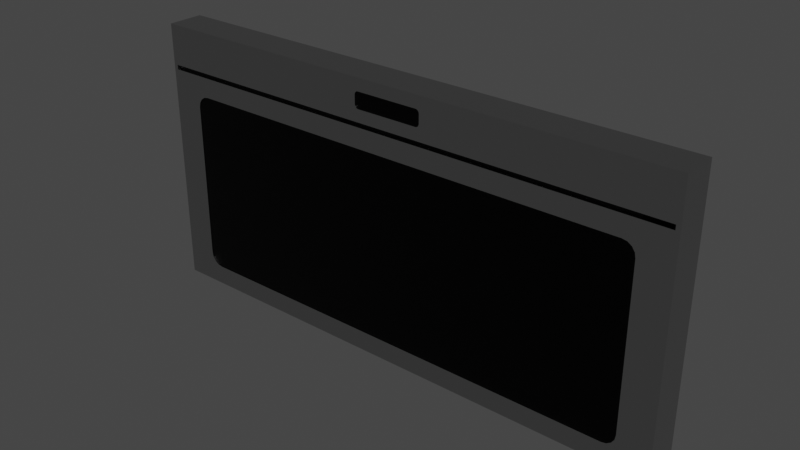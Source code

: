 # Source: Microwave.blend  (saved by Blender 3.0.42; exported with 4.5.12 LTS)
import bpy
from mathutils import Matrix  # noqa: F401  (used for matrix-valued properties, if any)

bpy.ops.wm.read_factory_settings(use_empty=True)
scene = bpy.context.scene
scene.name = 'Scene'

# ---- collections
col_collection = bpy.data.collections.new('Collection'); scene.collection.children.link(col_collection)

# ---- materials (node trees are filled in below, after node groups)
mat_chrome = bpy.data.materials.new('Chrome')
mat_chrome.alpha_threshold = 0.0
mat_chrome.diffuse_color = (0.4575, 0.4575, 0.4575, 1.0)
mat_chrome.roughness = 0.5
mat_chrome.specular_intensity = 0.8
mat_chrome.line_color = (0.0, 0.0, 0.0, 1.0)
mat_black_anodized_metal = bpy.data.materials.new('Black Anodized Metal')
mat_black_anodized_metal.alpha_threshold = 0.0
mat_black_anodized_metal.diffuse_color = (0.01096, 0.01096, 0.01096, 1.0)
mat_black_anodized_metal.roughness = 0.5
mat_black_anodized_metal.line_color = (0.0, 0.0, 0.0, 1.0)

# ---- material node trees
mat_chrome.use_nodes = True; mat_chrome.node_tree.nodes.clear()
_N = mat_chrome.node_tree.nodes; _L = mat_chrome.node_tree.links
n0 = _N.new('ShaderNodeOutputMaterial'); n0.name = 'Material Output'; n0.location = (355, 389)
n1 = _N.new('ShaderNodeBsdfPrincipled'); n1.name = 'Principled BSDF'; n1.location = (82, 392)
n1.distribution = 'GGX'
n1.subsurface_method = 'BURLEY'
n1.inputs[0].default_value = (0.55, 0.55, 0.55, 1.0)
n1.inputs[1].default_value = 1.0
n1.inputs[2].default_value = 0.125
n1.inputs[3].default_value = 1.45
n1.inputs[27].default_value = (0.0, 0.0, 0.0, 1.0)
n1.inputs[28].default_value = 1.0
_L.new(n1.outputs[0], n0.inputs[0])
n0.is_active_output = True
mat_black_anodized_metal.use_nodes = True; mat_black_anodized_metal.node_tree.nodes.clear()
_N = mat_black_anodized_metal.node_tree.nodes; _L = mat_black_anodized_metal.node_tree.links
n0 = _N.new('ShaderNodeOutputMaterial'); n0.name = 'Material Output'; n0.location = (325, 69)
n0.width = 147
n1 = _N.new('ShaderNodeBsdfPrincipled'); n1.name = 'Principled BSDF'; n1.location = (9, 94)
n1.distribution = 'GGX'
n1.subsurface_method = 'BURLEY'
n1.inputs[0].default_value = (0.01007, 0.01007, 0.01007, 1.0)
n1.inputs[1].default_value = 1.0
n1.inputs[2].default_value = 0.3
n1.inputs[3].default_value = 1.45
n1.inputs[27].default_value = (0.0, 0.0, 0.0, 1.0)
n1.inputs[28].default_value = 1.0
_L.new(n1.outputs[0], n0.inputs[0])
n0.is_active_output = True

# ---- world
world_world = bpy.data.worlds.new('World'); scene.world = world_world
world_world.use_nodes = True; world_world.node_tree.nodes.clear()
_N = world_world.node_tree.nodes; _L = world_world.node_tree.links
n0 = _N.new('ShaderNodeOutputWorld'); n0.name = 'World Output'; n0.location = (300, 300)
n1 = _N.new('ShaderNodeBackground'); n1.name = 'Background'; n1.location = (10, 300)
n1.inputs[0].default_value = (0.05088, 0.05088, 0.05088, 1.0)
_L.new(n1.outputs[0], n0.inputs[0])
n0.is_active_output = True
world_world.color = (0.05088, 0.05088, 0.05088)
world_world.use_sun_shadow = False
world_world.sun_shadow_jitter_overblur = 0.0

# ---- meshes
me_microwave = bpy.data.meshes.new('Microwave')
me_microwave.from_pydata([(0.0, 0.0, 0.0), (0.0, 0.0508, 0.0), (0.762, 0.0508, 0.0), (0.762, 0.0, 0.0), (0.0, 0.0, 0.381), (0.0, 0.0508, 0.381), (0.762, 0.0508, 0.381), (0.762, 0.0, 0.381), (0.0, 0.0, 0.3175), (0.0, 0.0508, 0.3175), (0.762, 0.0508, 0.3175), (0.762, 0.0, 0.3175), (0.0, 0.0, 0.3239), (0.0, 0.0508, 0.3239), (0.762, 0.0508, 0.3239), (0.762, 0.0, 0.3239), (0.756, 0.0, 0.0), (0.005986, 0.0, 0.0), (0.005986, 0.0508, 0.0), (0.756, 0.0508, 0.0), (0.005986, 0.0, 0.381), (0.756, 0.0, 0.381), (0.756, 0.0508, 0.381), (0.005986, 0.0508, 0.381), (0.005986, 0.0, 0.3175), (0.756, 0.0, 0.3175), (0.005986, 0.0508, 0.3175), (0.756, 0.0508, 0.3175), (0.005986, 0.0, 0.3239), (0.756, 0.0, 0.3239), (0.005986, 0.0508, 0.3239), (0.756, 0.0508, 0.3239), (0.005986, 0.006335, 0.3175), (0.756, 0.006335, 0.3175), (0.005986, 0.006335, 0.3239), (0.756, 0.006335, 0.3239), (0.0, 0.0508, 0.2894), (0.0, 0.0508, 0.02809), (0.762, 0.0508, 0.2894), (0.762, 0.0508, 0.02809), (0.762, 0.0, 0.2894), (0.762, 0.0, 0.02809), (0.0, 0.0, 0.02809), (0.0, 0.0, 0.2894), (0.005986, 0.0508, 0.2894), (0.005986, 0.0508, 0.02809), (0.756, 0.0508, 0.2894), (0.756, 0.0508, 0.02809), (0.005986, 0.0, 0.02809), (0.005986, 0.0, 0.2894), (0.756, 0.0, 0.02809), (0.756, 0.0, 0.2894), (0.7166, 0.0, 0.0), (0.04538, 0.0, 0.0), (0.04538, 0.0508, 0.0), (0.7166, 0.0508, 0.0), (0.04538, 0.0, 0.381), (0.7166, 0.0, 0.381), (0.7166, 0.0508, 0.381), (0.04538, 0.0508, 0.381), (0.04538, 0.0, 0.3175), (0.7166, 0.0, 0.3175), (0.04538, 0.0508, 0.3175), (0.7166, 0.0508, 0.3175), (0.04538, 0.0, 0.3239), (0.7166, 0.0, 0.3239), (0.04538, 0.0508, 0.3239), (0.7166, 0.0508, 0.3239), (0.04538, 0.006335, 0.3175), (0.7166, 0.006335, 0.3175), (0.04538, 0.006335, 0.3239), (0.7166, 0.006335, 0.3239), (0.04538, 0.0508, 0.02809), (0.7166, 0.0508, 0.02809), (0.04538, 0.0508, 0.2894), (0.7166, 0.0508, 0.2894), (0.0, 0.0, 0.3412), (0.0, 0.0, 0.3636), (0.0, 0.0508, 0.3636), (0.0, 0.0508, 0.3412), (0.762, 0.0508, 0.3636), (0.762, 0.0508, 0.3412), (0.762, 0.0, 0.3636), (0.762, 0.0, 0.3412), (0.005986, 0.0, 0.3412), (0.005986, 0.0, 0.3636), (0.756, 0.0, 0.3412), (0.756, 0.0, 0.3636), (0.005986, 0.0508, 0.3636), (0.005986, 0.0508, 0.3412), (0.756, 0.0508, 0.3636), (0.756, 0.0508, 0.3412), (0.04538, 0.0508, 0.3636), (0.04538, 0.0508, 0.3412), (0.7166, 0.0508, 0.3636), (0.7166, 0.0508, 0.3412), (0.04538, 0.0, 0.3412), (0.04538, 0.0, 0.3636), (0.7166, 0.0, 0.3412), (0.7166, 0.0, 0.3636), (0.43, 0.0, 0.0), (0.332, 0.0, 0.0), (0.332, 0.0508, 0.0), (0.43, 0.0508, 0.0), (0.332, 0.0, 0.381), (0.43, 0.0, 0.381), (0.43, 0.0508, 0.381), (0.332, 0.0508, 0.381), (0.332, 0.0, 0.3175), (0.43, 0.0, 0.3175), (0.332, 0.0508, 0.3175), (0.43, 0.0508, 0.3175), (0.332, 0.0, 0.3239), (0.43, 0.0, 0.3239), (0.332, 0.0508, 0.3239), (0.43, 0.0508, 0.3239), (0.332, 0.006335, 0.3175), (0.43, 0.006335, 0.3175), (0.332, 0.006335, 0.3239), (0.43, 0.006335, 0.3239), (0.332, 0.0, 0.2894), (0.43, 0.0, 0.2894), (0.332, 0.0, 0.02809), (0.43, 0.0, 0.02809), (0.332, 0.0508, 0.02809), (0.43, 0.0508, 0.02809), (0.332, 0.0508, 0.2894), (0.43, 0.0508, 0.2894), (0.332, 0.0508, 0.3412), (0.43, 0.0508, 0.3412), (0.332, 0.0508, 0.3636), (0.43, 0.0508, 0.3636), (0.43, 0.001918, 0.2894), (0.43, 0.001918, 0.02809), (0.332, 0.001918, 0.2894), (0.332, 0.001918, 0.02809), (0.04538, 0.0, 0.2716), (0.06322, 0.0, 0.2894), (0.04538, 0.0, 0.3073), (0.02755, 0.0, 0.2894), (0.04674, 0.0, 0.2784), (0.05061, 0.0, 0.2842), (0.05639, 0.0, 0.2881), (0.6988, 0.0, 0.2894), (0.7166, 0.0, 0.2716), (0.7345, 0.0, 0.2894), (0.7166, 0.0, 0.3073), (0.7056, 0.0, 0.2881), (0.7114, 0.0, 0.2842), (0.7153, 0.0, 0.2784), (0.06322, 0.0, 0.02809), (0.04538, 0.0, 0.04592), (0.02755, 0.0, 0.02809), (0.04538, 0.0, 0.01025), (0.05639, 0.0, 0.02944), (0.05061, 0.0, 0.03331), (0.04674, 0.0, 0.0391), (0.7166, 0.0, 0.04592), (0.6988, 0.0, 0.02809), (0.7166, 0.0, 0.01025), (0.7345, 0.0, 0.02809), (0.7153, 0.0, 0.0391), (0.7114, 0.0, 0.03331), (0.7056, 0.0, 0.02944), (0.7166, 0.001918, 0.2716), (0.6988, 0.001918, 0.2894), (0.7153, 0.001918, 0.2784), (0.7114, 0.001918, 0.2842), (0.7056, 0.001918, 0.2881), (0.6988, 0.001918, 0.02809), (0.7166, 0.001918, 0.04592), (0.7056, 0.001918, 0.02944), (0.7114, 0.001918, 0.03331), (0.7153, 0.001918, 0.0391), (0.04538, 0.001918, 0.04592), (0.06322, 0.001918, 0.02809), (0.04674, 0.001918, 0.0391), (0.05061, 0.001918, 0.03331), (0.05639, 0.001918, 0.02944), (0.06322, 0.001918, 0.2894), (0.04538, 0.001918, 0.2716), (0.05639, 0.001918, 0.2881), (0.05061, 0.001918, 0.2842), (0.04674, 0.001918, 0.2784), (0.332, 0.0, 0.3586), (0.337, 0.0, 0.3636), (0.332, 0.0, 0.3686), (0.327, 0.0, 0.3636), (0.3324, 0.0, 0.3605), (0.3335, 0.0, 0.3622), (0.3351, 0.0, 0.3632), (0.425, 0.0, 0.3636), (0.43, 0.0, 0.3586), (0.435, 0.0, 0.3636), (0.43, 0.0, 0.3686), (0.4269, 0.0, 0.3632), (0.4285, 0.0, 0.3622), (0.4296, 0.0, 0.3605), (0.337, 0.0, 0.3412), (0.332, 0.0, 0.3462), (0.327, 0.0, 0.3412), (0.332, 0.0, 0.3362), (0.3351, 0.0, 0.3416), (0.3335, 0.0, 0.3427), (0.3324, 0.0, 0.3443), (0.43, 0.0, 0.3462), (0.425, 0.0, 0.3412), (0.43, 0.0, 0.3362), (0.435, 0.0, 0.3412), (0.4296, 0.0, 0.3443), (0.4285, 0.0, 0.3427), (0.4269, 0.0, 0.3416), (0.337, 0.001134, 0.3636), (0.332, 0.001134, 0.3586), (0.3351, 0.001134, 0.3632), (0.3335, 0.001134, 0.3622), (0.3324, 0.001134, 0.3605), (0.43, 0.001134, 0.3586), (0.425, 0.001134, 0.3636), (0.4296, 0.001134, 0.3605), (0.4285, 0.001134, 0.3622), (0.4269, 0.001134, 0.3632), (0.332, 0.001134, 0.3462), (0.337, 0.001134, 0.3412), (0.3324, 0.001134, 0.3443), (0.3335, 0.001134, 0.3427), (0.3351, 0.001134, 0.3416), (0.425, 0.001134, 0.3412), (0.43, 0.001134, 0.3462), (0.4269, 0.001134, 0.3416), (0.4285, 0.001134, 0.3427), (0.4296, 0.001134, 0.3443)], [], [(16, 19, 2, 3), (21, 7, 6, 22), (77, 4, 5, 78), (90, 22, 6, 80), (80, 6, 7, 82), (50, 16, 3, 41), (29, 25, 11, 15), (38, 10, 11, 40), (46, 27, 10, 38), (43, 8, 9, 36), (86, 29, 15, 83), (10, 14, 15, 11), (27, 31, 14, 10), (8, 12, 13, 9), (9, 13, 30, 26), (63, 67, 31, 27), (76, 12, 28, 84), (98, 65, 29, 86), (36, 9, 26, 44), (75, 63, 27, 46), (12, 8, 24, 28), (25, 29, 35, 33), (42, 0, 17, 48), (123, 158, 169, 133), (78, 5, 23, 88), (94, 58, 22, 90), (4, 20, 23, 5), (57, 21, 22, 58), (0, 1, 18, 17), (52, 55, 19, 16), (71, 69, 33, 35), (64, 28, 34, 70), (28, 24, 32, 34), (61, 25, 33, 69), (143, 121, 132, 165), (109, 121, 143, 146, 61), (8, 43, 49, 24), (43, 42, 48, 49), (55, 73, 47, 19), (73, 75, 46, 47), (1, 37, 45, 18), (37, 36, 44, 45), (0, 42, 37, 1), (42, 43, 36, 37), (19, 47, 39, 2), (47, 46, 38, 39), (2, 39, 41, 3), (39, 38, 40, 41), (25, 51, 40, 11), (51, 50, 41, 40), (45, 44, 74, 72), (125, 127, 75, 73), (18, 45, 72, 54), (103, 125, 73, 55), (136, 151, 174, 180), (48, 17, 53, 153, 152), (60, 138, 137, 120, 108), (157, 144, 164, 170), (24, 60, 68, 32), (109, 61, 69, 117), (29, 65, 71, 35), (112, 64, 70, 118), (34, 32, 68, 70), (119, 117, 69, 71), (17, 18, 54, 53), (100, 103, 55, 52), (20, 56, 59, 23), (105, 57, 58, 106), (88, 23, 59, 92), (131, 106, 58, 94), (150, 153, 53, 101, 122), (160, 159, 52, 16, 50), (44, 26, 62, 74), (127, 111, 63, 75), (84, 28, 64, 96), (212, 214, 215, 216, 213, 222, 224, 225, 226, 223, 227, 229, 230, 231, 228, 217, 219, 220, 221, 218), (26, 30, 66, 62), (111, 115, 67, 63), (193, 192, 205, 208, 98, 99), (205, 192, 217, 228), (20, 85, 97, 56), (85, 84, 96, 97), (115, 129, 95, 67), (129, 131, 94, 95), (30, 89, 93, 66), (89, 88, 92, 93), (67, 95, 91, 31), (95, 94, 90, 91), (13, 79, 89, 30), (79, 78, 88, 89), (57, 99, 87, 21), (99, 98, 86, 87), (4, 77, 85, 20), (77, 76, 84, 85), (21, 87, 82, 7), (87, 86, 83, 82), (14, 81, 83, 15), (81, 80, 82, 83), (31, 91, 81, 14), (91, 90, 80, 81), (12, 76, 79, 13), (76, 77, 78, 79), (93, 92, 130, 128), (128, 130, 131, 129), (66, 93, 128, 114), (114, 128, 129, 115), (104, 186, 185, 191, 194, 105), (96, 64, 112, 201, 200), (191, 185, 212, 218), (184, 199, 222, 213), (62, 66, 114, 110), (110, 114, 115, 111), (198, 206, 227, 223), (208, 207, 113, 65, 98), (74, 62, 110, 126), (126, 110, 111, 127), (150, 122, 135, 175), (122, 101, 100, 123), (92, 59, 107, 130), (130, 107, 106, 131), (56, 104, 107, 59), (104, 105, 106, 107), (53, 54, 102, 101), (101, 102, 103, 100), (70, 68, 116, 118), (118, 116, 117, 119), (65, 113, 119, 71), (113, 112, 118, 119), (60, 108, 116, 68), (108, 109, 117, 116), (120, 137, 179, 134), (108, 120, 121, 109), (121, 120, 134, 132), (122, 123, 133, 135), (54, 72, 124, 102), (102, 124, 125, 103), (72, 74, 126, 124), (124, 126, 127, 125), (198, 201, 112, 113, 207, 206), (105, 194, 193, 99, 57), (56, 97, 187, 186, 104), (179, 181, 182, 183, 180, 174, 176, 177, 178, 175, 135, 134), (134, 135, 133, 132), (123, 100, 52, 159, 158), (61, 146, 145, 51, 25), (132, 133, 169, 171, 172, 173, 170, 164, 166, 167, 168, 165), (145, 144, 157, 160, 50, 51), (24, 49, 139, 138, 60), (136, 140, 141, 142, 137, 138, 139), (143, 147, 148, 149, 144, 145, 146), (150, 154, 155, 156, 151, 152, 153), (157, 161, 162, 163, 158, 159, 160), (143, 165, 168, 147), (147, 168, 167, 148), (148, 167, 166, 149), (149, 166, 164, 144), (169, 158, 163, 171), (171, 163, 162, 172), (172, 162, 161, 173), (173, 161, 157, 170), (174, 151, 156, 176), (176, 156, 155, 177), (177, 155, 154, 178), (178, 154, 150, 175), (136, 180, 183, 140), (140, 183, 182, 141), (141, 182, 181, 142), (142, 181, 179, 137), (49, 48, 152, 151, 136, 139), (184, 188, 189, 190, 185, 186, 187), (191, 195, 196, 197, 192, 193, 194), (198, 202, 203, 204, 199, 200, 201), (205, 209, 210, 211, 206, 207, 208), (191, 218, 221, 195), (195, 221, 220, 196), (196, 220, 219, 197), (197, 219, 217, 192), (227, 206, 211, 229), (229, 211, 210, 230), (230, 210, 209, 231), (231, 209, 205, 228), (222, 199, 204, 224), (224, 204, 203, 225), (225, 203, 202, 226), (226, 202, 198, 223), (184, 213, 216, 188), (188, 216, 215, 189), (189, 215, 214, 190), (190, 214, 212, 185), (97, 96, 200, 199, 184, 187)])
me_microwave.polygons.foreach_set('material_index', [0, 0, 0, 0, 0, 0, 0, 0, 0, 0, 0, 0, 0, 0, 0, 0, 0, 0, 0, 0, 0, 1, 0, 0, 0, 0, 0, 0, 0, 0, 1, 0, 0, 1, 0, 0, 0, 0, 0, 0, 0, 0, 0, 0, 0, 0, 0, 0, 0, 0, 0, 0, 0, 0, 0, 0, 0, 0, 0, 0, 1, 0, 1, 1, 0, 0, 0, 0, 0, 0, 0, 0, 0, 0, 0, 1, 0, 0, 0, 0, 0, 0, 0, 0, 0, 0, 0, 0, 0, 0, 0, 0, 0, 0, 0, 0, 0, 0, 0, 0, 0, 0, 0, 0, 0, 0, 0, 0, 0, 0, 0, 0, 0, 0, 0, 0, 0, 0, 0, 0, 0, 0, 0, 0, 1, 1, 0, 0, 0, 0, 0, 0, 0, 0, 0, 0, 0, 0, 0, 0, 0, 1, 1, 0, 0, 1, 0, 0, 0, 0, 0, 0, 0, 0, 0, 0, 0, 0, 0, 0, 0, 0, 0, 0, 0, 0, 0, 0, 0, 0, 0, 0, 0, 0, 0, 0, 0, 0, 0, 0, 0, 0, 0, 0, 0, 0, 0, 0, 0, 0])
_uv = me_microwave.uv_layers.new(name='UVMap')
_uv.uv.foreach_set('vector', [0.9358, 0.7182, 0.9801, 0.7182, 0.9801, 0.7239, 0.9358, 0.7239, 0.8916, 0.005694, 0.8916, 0.0, 0.9358, 0.0, 0.9358, 0.005694, 0.7081, 0.9835, 0.7081, 1.0, 0.6639, 1.0, 0.6639, 0.9835, 0.3471, 0.005694, 0.3319, 0.005694, 0.3319, 0.0, 0.3471, 0.0, 0.7524, 0.9835, 0.7524, 1.0, 0.7081, 1.0, 0.7081, 0.9835, 0.02447, 0.005694, 8.497e-10, 0.005695, 0.0, 5.67e-08, 0.02447, 5.67e-08, 0.2822, 0.005694, 0.2766, 0.005694, 0.2766, 5.67e-08, 0.2822, 5.67e-08, 0.7524, 0.9131, 0.7524, 0.9397, 0.7081, 0.9397, 0.7081, 0.9131, 0.4117, 0.005694, 0.3873, 0.005694, 0.3873, 0.0, 0.4117, 0.0, 0.7081, 0.9131, 0.7081, 0.9397, 0.6639, 0.9397, 0.6639, 0.9131, 0.2973, 0.005694, 0.2822, 0.005694, 0.2822, 5.67e-08, 0.2973, 0.0, 0.7524, 0.9397, 0.7524, 0.9458, 0.7081, 0.9458, 0.7081, 0.9397, 0.3873, 0.005694, 0.3817, 0.005694, 0.3817, 0.0, 0.3873, 0.0, 0.7081, 0.9397, 0.7081, 0.9458, 0.6639, 0.9458, 0.6639, 0.9397, 0.3873, 0.7248, 0.3817, 0.7248, 0.3817, 0.7191, 0.3873, 0.7191, 0.3873, 0.04317, 0.3817, 0.04317, 0.3817, 0.005694, 0.3873, 0.005694, 0.2973, 0.7248, 0.2822, 0.7248, 0.2822, 0.7191, 0.2973, 0.7191, 0.2973, 0.04317, 0.2822, 0.04317, 0.2822, 0.005694, 0.2973, 0.005694, 0.4117, 0.7248, 0.3873, 0.7248, 0.3873, 0.7191, 0.4117, 0.7191, 0.4117, 0.04317, 0.3873, 0.04317, 0.3873, 0.005694, 0.4117, 0.005694, 0.2822, 0.7248, 0.2766, 0.7248, 0.2766, 0.7191, 0.2822, 0.7191, 0.02701, 0.7309, 0.0215, 0.7309, 0.0215, 0.7248, 0.02701, 0.7248, 0.02447, 0.7248, 1.082e-07, 0.7248, 1.073e-07, 0.7191, 0.02447, 0.7191, 0.9983, 0.3609, 0.9983, 0.6166, 0.9967, 0.6166, 0.9967, 0.3609, 0.3471, 0.7248, 0.3319, 0.7248, 0.3319, 0.7191, 0.3471, 0.7191, 0.3471, 0.04317, 0.3319, 0.04317, 0.3319, 0.005694, 0.3471, 0.005694, 0.8916, 0.7248, 0.8916, 0.7191, 0.9358, 0.7191, 0.9358, 0.7248, 0.8916, 0.04317, 0.8916, 0.005694, 0.9358, 0.005694, 0.9358, 0.04317, 0.9358, 2.594e-09, 0.9801, 0.0, 0.9801, 0.005687, 0.9358, 0.005687, 0.9358, 0.6808, 0.9801, 0.6808, 0.9801, 0.7182, 0.9358, 0.7182, 0.9856, 0.03747, 0.9801, 0.03747, 0.9801, 0.0, 0.9856, 0.0, 0.9911, 0.03742, 0.9911, 1.772e-09, 0.9967, 0.0, 0.9967, 0.03742, 0.02701, 0.7248, 0.03253, 0.7248, 0.03253, 0.7309, 0.02701, 0.7309, 0.9856, 0.03747, 0.9856, 0.0, 0.9911, 0.0, 0.9911, 0.03747, 1.0, 0.01173, 1.0, 0.2671, 0.9983, 0.2671, 0.9983, 0.01173, 0.2766, 0.3158, 0.2521, 0.3158, 0.2521, 0.06013, 0.2677, 0.04317, 0.2766, 0.04317, 0.2766, 0.7248, 0.2522, 0.7248, 0.2522, 0.7191, 0.2766, 0.7191, 0.2522, 0.7248, 0.02447, 0.7248, 0.02447, 0.7191, 0.2522, 0.7191, 0.6639, 0.04317, 0.6394, 0.04317, 0.6394, 0.005694, 0.6639, 0.005694, 0.6394, 0.04317, 0.4117, 0.04317, 0.4117, 0.005694, 0.6394, 0.005694, 0.6639, 0.7248, 0.6394, 0.7248, 0.6394, 0.7191, 0.6639, 0.7191, 0.6394, 0.7248, 0.4117, 0.7248, 0.4117, 0.7191, 0.6394, 0.7191, 0.7081, 0.6385, 0.7081, 0.6651, 0.6639, 0.6651, 0.6639, 0.6385, 0.7081, 0.6651, 0.7081, 0.9131, 0.6639, 0.9131, 0.6639, 0.6651, 0.6639, 0.005694, 0.6394, 0.005694, 0.6394, 0.0, 0.6639, 0.0, 0.6394, 0.005694, 0.4117, 0.005694, 0.4117, 0.0, 0.6394, 0.0, 0.7524, 0.6385, 0.7524, 0.6651, 0.7081, 0.6651, 0.7081, 0.6385, 0.7524, 0.6651, 0.7524, 0.9131, 0.7081, 0.9131, 0.7081, 0.6651, 0.2766, 0.005694, 0.2521, 0.005694, 0.2521, 5.67e-08, 0.2766, 5.67e-08, 0.2521, 0.005694, 0.02447, 0.005694, 0.02447, 5.67e-08, 0.2521, 5.67e-08, 0.6394, 0.7191, 0.4117, 0.7191, 0.4117, 0.6817, 0.6394, 0.6817, 0.6394, 0.3158, 0.4117, 0.3158, 0.4117, 0.04317, 0.6394, 0.04317, 0.6639, 0.7191, 0.6394, 0.7191, 0.6394, 0.6817, 0.6639, 0.6817, 0.6639, 0.3158, 0.6394, 0.3158, 0.6394, 0.04317, 0.6639, 0.04317, 0.7557, 0.6501, 0.7557, 0.8642, 0.7541, 0.8642, 0.7541, 0.6501, 0.02447, 0.7191, 1.073e-07, 0.7191, 1.017e-07, 0.6817, 0.00893, 0.6817, 0.02447, 0.6986, 0.2766, 0.6817, 0.2677, 0.6817, 0.2522, 0.6647, 0.2521, 0.409, 0.2766, 0.409, 0.7524, 0.8649, 0.7524, 0.6508, 0.7541, 0.6508, 0.7541, 0.8649, 0.9856, 0.7134, 0.9856, 0.676, 0.9911, 0.676, 0.9911, 0.7134, 0.9856, 0.3101, 0.9856, 0.03747, 0.9911, 0.03747, 0.9911, 0.3101, 0.9911, 0.7125, 0.9911, 0.6751, 0.9967, 0.6751, 0.9967, 0.7125, 0.9911, 0.3097, 0.9911, 0.03742, 0.9967, 0.03742, 0.9967, 0.3097, 0.9856, 0.7134, 0.9801, 0.7134, 0.9801, 0.676, 0.9856, 0.676, 0.9856, 0.3101, 0.9801, 0.3101, 0.9801, 0.03747, 0.9856, 0.03747, 0.9358, 0.005687, 0.9801, 0.005687, 0.9801, 0.04311, 0.9358, 0.04311, 0.9358, 0.4085, 0.9801, 0.4085, 0.9801, 0.6808, 0.9358, 0.6808, 0.8916, 0.7191, 0.8916, 0.6817, 0.9358, 0.6817, 0.9358, 0.7191, 0.8916, 0.3158, 0.8916, 0.04317, 0.9358, 0.04317, 0.9358, 0.3158, 0.3471, 0.7191, 0.3319, 0.7191, 0.3319, 0.6817, 0.3471, 0.6817, 0.3471, 0.3158, 0.3319, 0.3158, 0.3319, 0.04317, 0.3471, 0.04317, 0.02447, 0.6647, 0.00893, 0.6817, 1.017e-07, 0.6817, 6.104e-08, 0.409, 0.02447, 0.409, 0.02447, 0.0262, 0.00893, 0.04317, 6.442e-09, 0.04317, 8.497e-10, 0.005695, 0.02447, 0.005694, 0.4117, 0.7191, 0.3873, 0.7191, 0.3873, 0.6817, 0.4117, 0.6817, 0.4117, 0.3158, 0.3873, 0.3158, 0.3873, 0.04317, 0.4117, 0.04317, 0.2973, 0.7191, 0.2822, 0.7191, 0.2822, 0.6817, 0.2973, 0.6817, 0.0, 0.7296, 0.0003315, 0.7278, 0.001276, 0.7262, 0.002689, 0.7252, 0.004355, 0.7248, 0.01516, 0.7248, 0.01683, 0.7252, 0.01824, 0.7262, 0.01919, 0.7278, 0.01952, 0.7296, 0.01952, 0.8133, 0.01919, 0.8151, 0.01824, 0.8167, 0.01683, 0.8177, 0.01516, 0.8181, 0.004355, 0.8181, 0.002689, 0.8177, 0.001276, 0.8167, 0.0003315, 0.8151, 0.0, 0.8133, 0.3873, 0.7191, 0.3817, 0.7191, 0.3817, 0.6817, 0.3873, 0.6817, 0.3873, 0.3158, 0.3817, 0.3158, 0.3817, 0.04317, 0.3873, 0.04317, 0.3168, 0.311, 0.3125, 0.3158, 0.3016, 0.3158, 0.2973, 0.311, 0.2973, 0.04317, 0.3168, 0.04317, 0.03253, 0.7401, 0.03253, 0.7283, 0.03352, 0.7283, 0.03352, 0.7401, 0.3319, 0.7191, 0.3168, 0.7191, 0.3168, 0.6817, 0.3319, 0.6817, 0.3168, 0.7191, 0.2973, 0.7191, 0.2973, 0.6817, 0.3168, 0.6817, 0.3817, 0.3158, 0.3666, 0.3158, 0.3666, 0.04317, 0.3817, 0.04317, 0.3666, 0.3158, 0.3471, 0.3158, 0.3471, 0.04317, 0.3666, 0.04317, 0.3817, 0.7191, 0.3666, 0.7191, 0.3666, 0.6817, 0.3817, 0.6817, 0.3666, 0.7191, 0.3471, 0.7191, 0.3471, 0.6817, 0.3666, 0.6817, 0.3817, 0.04317, 0.3666, 0.04317, 0.3666, 0.005694, 0.3817, 0.005694, 0.3666, 0.04317, 0.3471, 0.04317, 0.3471, 0.005694, 0.3666, 0.005694, 0.3817, 0.7248, 0.3666, 0.7248, 0.3666, 0.7191, 0.3817, 0.7191, 0.3666, 0.7248, 0.3471, 0.7248, 0.3471, 0.7191, 0.3666, 0.7191, 0.3319, 0.04317, 0.3168, 0.04317, 0.3168, 0.005694, 0.3319, 0.005694, 0.3168, 0.04317, 0.2973, 0.04317, 0.2973, 0.005694, 0.3168, 0.005694, 0.3319, 0.7248, 0.3168, 0.7248, 0.3168, 0.7191, 0.3319, 0.7191, 0.3168, 0.7248, 0.2973, 0.7248, 0.2973, 0.7191, 0.3168, 0.7191, 0.3319, 0.005694, 0.3168, 0.005694, 0.3168, 0.0, 0.3319, 0.0, 0.3168, 0.005694, 0.2973, 0.005694, 0.2973, 0.0, 0.3168, 0.0, 0.7524, 0.9458, 0.7524, 0.9623, 0.7081, 0.9623, 0.7081, 0.9458, 0.7524, 0.9623, 0.7524, 0.9835, 0.7081, 0.9835, 0.7081, 0.9623, 0.3817, 0.005694, 0.3666, 0.005694, 0.3666, 0.0, 0.3817, 0.0, 0.3666, 0.005694, 0.3471, 0.005694, 0.3471, 0.0, 0.3666, 0.0, 0.7081, 0.9458, 0.7081, 0.9623, 0.6639, 0.9623, 0.6639, 0.9458, 0.7081, 0.9623, 0.7081, 0.9835, 0.6639, 0.9835, 0.6639, 0.9623, 0.3666, 0.6817, 0.3471, 0.6817, 0.3471, 0.409, 0.3666, 0.409, 0.3666, 0.409, 0.3471, 0.409, 0.3471, 0.3158, 0.3666, 0.3158, 0.3817, 0.6817, 0.3666, 0.6817, 0.3666, 0.409, 0.3817, 0.409, 0.3817, 0.409, 0.3666, 0.409, 0.3666, 0.3158, 0.3817, 0.3158, 0.3319, 0.409, 0.3212, 0.409, 0.3168, 0.4043, 0.3168, 0.3206, 0.3212, 0.3158, 0.3319, 0.3158, 0.2973, 0.6817, 0.2822, 0.6817, 0.2822, 0.409, 0.2929, 0.409, 0.2973, 0.4138, 0.0215, 0.7281, 0.0215, 0.8117, 0.02051, 0.8117, 0.02051, 0.7281, 0.03352, 0.7401, 0.03352, 0.7283, 0.03451, 0.7283, 0.03451, 0.7401, 0.3873, 0.6817, 0.3817, 0.6817, 0.3817, 0.409, 0.3873, 0.409, 0.3873, 0.409, 0.3817, 0.409, 0.3817, 0.3158, 0.3873, 0.3158, 0.01952, 0.8119, 0.01952, 0.7282, 0.02051, 0.7282, 0.02051, 0.8119, 0.2973, 0.311, 0.2929, 0.3158, 0.2822, 0.3158, 0.2822, 0.04317, 0.2973, 0.04317, 0.4117, 0.6817, 0.3873, 0.6817, 0.3873, 0.409, 0.4117, 0.409, 0.4117, 0.409, 0.3873, 0.409, 0.3873, 0.3158, 0.4117, 0.3158, 0.9983, 0.012, 0.9983, 0.2677, 0.9967, 0.2677, 0.9967, 0.012, 0.02447, 0.409, 6.104e-08, 0.409, 4.712e-08, 0.3158, 0.02447, 0.3158, 0.3471, 0.6817, 0.3319, 0.6817, 0.3319, 0.409, 0.3471, 0.409, 0.3471, 0.409, 0.3319, 0.409, 0.3319, 0.3158, 0.3471, 0.3158, 0.8916, 0.6817, 0.8916, 0.409, 0.9358, 0.409, 0.9358, 0.6817, 0.8916, 0.409, 0.8916, 0.3158, 0.9358, 0.3158, 0.9358, 0.409, 0.9358, 0.04311, 0.9801, 0.04311, 0.9801, 0.3154, 0.9358, 0.3154, 0.9358, 0.3154, 0.9801, 0.3154, 0.9801, 0.4085, 0.9358, 0.4085, 0.9856, 0.676, 0.9801, 0.676, 0.9801, 0.4033, 0.9856, 0.4033, 0.9856, 0.4033, 0.9801, 0.4033, 0.9801, 0.3101, 0.9856, 0.3101, 0.9911, 0.6751, 0.9911, 0.4028, 0.9967, 0.4028, 0.9967, 0.6751, 0.9911, 0.4028, 0.9911, 0.3097, 0.9967, 0.3097, 0.9967, 0.4028, 0.9856, 0.676, 0.9856, 0.4033, 0.9911, 0.4033, 0.9911, 0.676, 0.9856, 0.4033, 0.9856, 0.3101, 0.9911, 0.3101, 0.9911, 0.4033, 1.0, 0.3602, 1.0, 0.6155, 0.9983, 0.6155, 0.9983, 0.3602, 0.2766, 0.409, 0.2521, 0.409, 0.2521, 0.3158, 0.2766, 0.3158, 1.0, 0.2671, 1.0, 0.3602, 0.9983, 0.3602, 0.9983, 0.2671, 0.9983, 0.2677, 0.9983, 0.3609, 0.9967, 0.3609, 0.9967, 0.2677, 0.6639, 0.6817, 0.6394, 0.6817, 0.6394, 0.409, 0.6639, 0.409, 0.6639, 0.409, 0.6394, 0.409, 0.6394, 0.3158, 0.6639, 0.3158, 0.6394, 0.6817, 0.4117, 0.6817, 0.4117, 0.409, 0.6394, 0.409, 0.6394, 0.409, 0.4117, 0.409, 0.4117, 0.3158, 0.6394, 0.3158, 0.2973, 0.4043, 0.2929, 0.409, 0.2822, 0.409, 0.2822, 0.3158, 0.2929, 0.3158, 0.2973, 0.3206, 0.3319, 0.3158, 0.3212, 0.3158, 0.3168, 0.311, 0.3168, 0.04317, 0.3319, 0.04317, 0.3319, 0.6817, 0.3168, 0.6817, 0.3168, 0.4138, 0.3212, 0.409, 0.3319, 0.409, 0.6639, 0.01697, 0.6651, 0.01047, 0.6684, 0.004969, 0.6735, 0.001292, 0.6794, 8.505e-08, 0.876, 0.0, 0.882, 0.001291, 0.887, 0.004969, 0.8904, 0.01047, 0.8916, 0.01697, 0.8916, 0.2726, 0.6639, 0.2726, 0.6639, 0.2726, 0.8916, 0.2726, 0.8916, 0.3659, 0.6639, 0.3659, 0.02447, 0.3158, 4.712e-08, 0.3158, 6.442e-09, 0.04317, 0.00893, 0.04317, 0.02447, 0.06014, 0.2766, 0.04317, 0.2677, 0.04317, 0.2521, 0.0262, 0.2521, 0.005694, 0.2766, 0.005694, 0.6639, 0.3659, 0.8916, 0.3659, 0.8916, 0.6215, 0.8904, 0.628, 0.887, 0.6335, 0.882, 0.6372, 0.876, 0.6385, 0.6794, 0.6385, 0.6735, 0.6372, 0.6684, 0.6335, 0.6651, 0.628, 0.6639, 0.6215, 0.2521, 0.0262, 0.2366, 0.04317, 0.04001, 0.04317, 0.02447, 0.0262, 0.02447, 0.005694, 0.2521, 0.005694, 0.2766, 0.7191, 0.2522, 0.7191, 0.2522, 0.6986, 0.2677, 0.6817, 0.2766, 0.6817, 0.2366, 0.6817, 0.2426, 0.6804, 0.2476, 0.6767, 0.251, 0.6712, 0.2522, 0.6647, 0.2677, 0.6817, 0.2522, 0.6986, 0.2521, 0.06013, 0.251, 0.05364, 0.2476, 0.04814, 0.2426, 0.04446, 0.2366, 0.04317, 0.2521, 0.0262, 0.2677, 0.04317, 0.02447, 0.6647, 0.02565, 0.6712, 0.02902, 0.6767, 0.03406, 0.6804, 0.04001, 0.6817, 0.02447, 0.6986, 0.00893, 0.6817, 0.04001, 0.04317, 0.03406, 0.04446, 0.02902, 0.04814, 0.02565, 0.05364, 0.02447, 0.06014, 0.00893, 0.04317, 0.02447, 0.0262, 1.0, 0.01173, 0.9983, 0.01173, 0.9983, 0.005308, 1.0, 0.005308, 1.0, 0.005308, 0.9983, 0.005308, 0.9983, 0.0, 1.0, 0.0, 0.7524, 0.6385, 0.7541, 0.6385, 0.7541, 0.6443, 0.7524, 0.6443, 0.7524, 0.6443, 0.7541, 0.6443, 0.7541, 0.6508, 0.7524, 0.6508, 0.9967, 0.6166, 0.9983, 0.6166, 0.9983, 0.6231, 0.9967, 0.6231, 0.9967, 0.6231, 0.9983, 0.6231, 0.9983, 0.6286, 0.9967, 0.6286, 0.7541, 0.8765, 0.7524, 0.8765, 0.7524, 0.8713, 0.7541, 0.8713, 0.7541, 0.8713, 0.7524, 0.8713, 0.7524, 0.8649, 0.7541, 0.8649, 0.7541, 0.8642, 0.7557, 0.8642, 0.7557, 0.8708, 0.7541, 0.8708, 0.7541, 0.8708, 0.7557, 0.8708, 0.7557, 0.8765, 0.7541, 0.8765, 0.9967, 0.0, 0.9983, 0.0, 0.9983, 0.005504, 0.9967, 0.005504, 0.9967, 0.005504, 0.9983, 0.005504, 0.9983, 0.012, 0.9967, 0.012, 0.7557, 0.6501, 0.7541, 0.6501, 0.7541, 0.6437, 0.7557, 0.6437, 0.7557, 0.6437, 0.7541, 0.6437, 0.7541, 0.6385, 0.7557, 0.6385, 1.0, 0.6277, 0.9983, 0.6277, 0.9983, 0.622, 1.0, 0.622, 1.0, 0.622, 0.9983, 0.622, 0.9983, 0.6155, 1.0, 0.6155, 0.2522, 0.7191, 0.02447, 0.7191, 0.02447, 0.6986, 0.04001, 0.6817, 0.2366, 0.6817, 0.2522, 0.6986, 0.3125, 0.409, 0.3141, 0.4087, 0.3155, 0.4076, 0.3165, 0.4061, 0.3168, 0.4043, 0.3212, 0.409, 0.3168, 0.4138, 0.3168, 0.3206, 0.3165, 0.3187, 0.3155, 0.3172, 0.3141, 0.3162, 0.3125, 0.3158, 0.3168, 0.311, 0.3212, 0.3158, 0.2973, 0.4043, 0.2976, 0.4061, 0.2986, 0.4076, 0.3, 0.4087, 0.3016, 0.409, 0.2973, 0.4138, 0.2929, 0.409, 0.3016, 0.3158, 0.3, 0.3162, 0.2986, 0.3172, 0.2976, 0.3187, 0.2973, 0.3206, 0.2929, 0.3158, 0.2973, 0.311, 0.0215, 0.7281, 0.02051, 0.7281, 0.02051, 0.7263, 0.0215, 0.7263, 0.0215, 0.7263, 0.02051, 0.7263, 0.02051, 0.7248, 0.0215, 0.7248, 0.03253, 0.7248, 0.03352, 0.7248, 0.03352, 0.7264, 0.03253, 0.7264, 0.03253, 0.7264, 0.03352, 0.7264, 0.03352, 0.7283, 0.03253, 0.7283, 0.02051, 0.7282, 0.01952, 0.7282, 0.01952, 0.7264, 0.02051, 0.7264, 0.02051, 0.7264, 0.01952, 0.7264, 0.01952, 0.7248, 0.02051, 0.7248, 0.03352, 0.7433, 0.03253, 0.7433, 0.03253, 0.7418, 0.03352, 0.7418, 0.03352, 0.7418, 0.03253, 0.7418, 0.03253, 0.7401, 0.03352, 0.7401, 0.03451, 0.7283, 0.03352, 0.7283, 0.03352, 0.7264, 0.03451, 0.7264, 0.03451, 0.7264, 0.03352, 0.7264, 0.03352, 0.7248, 0.03451, 0.7248, 0.02051, 0.8153, 0.01952, 0.8153, 0.01952, 0.8137, 0.02051, 0.8137, 0.02051, 0.8137, 0.01952, 0.8137, 0.01952, 0.8119, 0.02051, 0.8119, 0.03352, 0.7401, 0.03451, 0.7401, 0.03451, 0.7418, 0.03352, 0.7418, 0.03352, 0.7418, 0.03451, 0.7418, 0.03451, 0.7433, 0.03352, 0.7433, 0.0215, 0.8152, 0.02051, 0.8152, 0.02051, 0.8136, 0.0215, 0.8136, 0.0215, 0.8136, 0.02051, 0.8136, 0.02051, 0.8117, 0.0215, 0.8117, 0.3168, 0.6817, 0.2973, 0.6817, 0.2973, 0.4138, 0.3016, 0.409, 0.3125, 0.409, 0.3168, 0.4138])
me_microwave.materials.append(mat_chrome)
me_microwave.materials.append(mat_black_anodized_metal)
me_microwave.use_remesh_preserve_volume = False
me_microwave.use_remesh_preserve_attributes = False
me_microwave.use_mirror_vertex_groups = False
me_microwave.update()

# ---- objects
ob_microwave = bpy.data.objects.new('Microwave', None)
ob_obj_x = bpy.data.objects.new('OBJ_X', None)
ob_obj_y = bpy.data.objects.new('OBJ_Y', None)
ob_obj_z = bpy.data.objects.new('OBJ_Z', None)
ob_obj_prompts = bpy.data.objects.new('OBJ_PROMPTS', None)
ob_mesh_microwave_microwave = bpy.data.objects.new('MESH.Microwave.Microwave', me_microwave)
ob_center_x = bpy.data.objects.new('Center X', None)

# ---- transforms, parenting, visibility, modifiers, constraints
ob_microwave.location = (0.0, 0.0, 0.0)
ob_microwave.empty_display_type = 'ARROWS'
ob_microwave.empty_display_size = 0.1
ob_obj_x.parent = ob_microwave
ob_obj_x.location = (0.762, 0.0, 0.0)
ob_obj_x.lock_location = (False, True, True)
ob_obj_x.lock_rotation = (True, True, True)
ob_obj_x.empty_display_type = 'SPHERE'
ob_obj_x.empty_display_size = 0.1
ob_obj_y.parent = ob_microwave
ob_obj_y.location = (0.0, 0.0508, 0.0)
ob_obj_y.lock_location = (True, False, True)
ob_obj_y.lock_rotation = (True, True, True)
ob_obj_y.empty_display_type = 'SPHERE'
ob_obj_y.empty_display_size = 0.1
ob_obj_z.parent = ob_microwave
ob_obj_z.location = (0.0, 0.0, 0.381)
ob_obj_z.lock_location = (True, True, False)
ob_obj_z.lock_rotation = (True, True, True)
ob_obj_z.empty_display_type = 'SINGLE_ARROW'
ob_obj_z.empty_display_size = 0.2
ob_obj_prompts.parent = ob_microwave
ob_obj_prompts.location = (0.0, 0.0, 0.0)
ob_obj_prompts.lock_location = (True, True, True)
ob_obj_prompts.lock_rotation = (True, True, True)
ob_obj_prompts.empty_display_size = 0.0001
ob_mesh_microwave_microwave.parent = ob_microwave
ob_mesh_microwave_microwave.location = (0.0, 0.0, 0.0)
ob_mesh_microwave_microwave.lock_location = (True, True, True)
ob_mesh_microwave_microwave.lineart.crease_threshold = 0.0
_vg = ob_mesh_microwave_microwave.vertex_groups.new(name='OBJ_X')
_vg = ob_mesh_microwave_microwave.vertex_groups.new(name='OBJ_Y')
_vg = ob_mesh_microwave_microwave.vertex_groups.new(name='OBJ_Z')
_vg = ob_mesh_microwave_microwave.vertex_groups.new(name='Center X')
_m = ob_mesh_microwave_microwave.modifiers.new('Hook-OBJ_X', 'HOOK')
_m.center = (0.762, 0.0, 0.0)
_m.matrix_inverse = ((1.0, 0.0, 0.0, -0.762), (0.0, 1.0, 0.0, 0.0), (0.0, 0.0, 1.0, 0.0), (0.0, 0.0, 0.0, 1.0))
_m.object = ob_obj_x
_m = ob_mesh_microwave_microwave.modifiers.new('Hook-OBJ_Z', 'HOOK')
_m.center = (0.0, 0.0, 0.381)
_m.matrix_inverse = ((1.0, 0.0, 0.0, 0.0), (0.0, 1.0, 0.0, 0.0), (0.0, 0.0, 1.0, -0.381), (0.0, 0.0, 0.0, 1.0))
_m.object = ob_obj_z
_m = ob_mesh_microwave_microwave.modifiers.new('Hook-Center X', 'HOOK')
_m.center = (0.381, 0.0, 0.0)
_m.matrix_inverse = ((1.0, 0.0, 0.0, -0.381), (0.0, 1.0, 0.0, 0.0), (0.0, 0.0, 1.0, 0.0), (0.0, 0.0, 0.0, 1.0))
_m.object = ob_center_x
ob_center_x.parent = ob_microwave
ob_center_x.location = (0.381, 0.0, 0.0)
ob_center_x.empty_display_size = 0.0254

# ---- collection membership
scene.collection.objects.link(ob_microwave)
scene.collection.objects.link(ob_obj_x)
scene.collection.objects.link(ob_obj_y)
scene.collection.objects.link(ob_obj_z)
scene.collection.objects.link(ob_obj_prompts)
scene.collection.objects.link(ob_mesh_microwave_microwave)
scene.collection.objects.link(ob_center_x)

# ---- scene / render settings (as saved in the file)
scene.frame_start = 1; scene.frame_end = 250; scene.frame_set(1)
scene.render.engine = 'CYCLES'
scene.cycles.use_denoising = False
scene.cycles.sampling_pattern = 'TABULATED_SOBOL'
scene.cycles.use_light_tree = False
scene.cycles.max_bounces = 6
scene.cycles.transmission_bounces = 6
scene.cycles.transparent_max_bounces = 6
scene.eevee.use_gtao = True
scene.eevee.use_raytracing = True
scene.view_settings.view_transform = 'Filmic'
bpy.context.view_layer.update()

# ---- added for rendering (the .blend has no active camera and no usable light): camera, sun
cam_auto = bpy.data.cameras.new('AutoCamera')
cam_auto.lens = 50.0
cam_auto.sensor_width = 36.0
cam_auto.clip_end = 1000.0
ob_auto_camera = bpy.data.objects.new('AutoCamera', cam_auto)
scene.collection.objects.link(ob_auto_camera)
ob_auto_camera.location = (1.17064, -0.922165, 0.82221)
ob_auto_camera.rotation_euler = (1.09748, -7.21219e-08, 0.694738)
scene.camera = ob_auto_camera
light_auto_sun = bpy.data.lights.new('AutoSun', 'SUN')
light_auto_sun.energy = 3.0
light_auto_sun.angle = 0.0523599
ob_auto_sun = bpy.data.objects.new('AutoSun', light_auto_sun)
scene.collection.objects.link(ob_auto_sun)
ob_auto_sun.rotation_euler = (0.872665, 0.174533, 0.523599)
bpy.context.view_layer.update()
